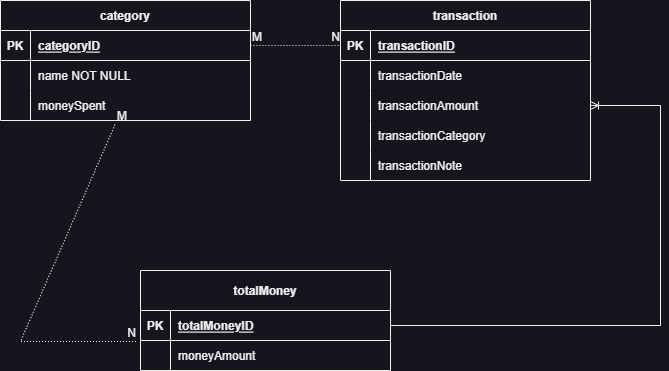

The diagram above was exported from draw.io. Its source (the exported page's mxGraphModel, read from the mxfile embedded in the PNG):
<mxGraphModel dx="1050" dy="573" grid="1" gridSize="10" guides="1" tooltips="1" connect="1" arrows="1" fold="1" page="1" pageScale="1" pageWidth="850" pageHeight="1100" math="0" shadow="0" extFonts="Permanent Marker^https://fonts.googleapis.com/css?family=Permanent+Marker">
  <root>
    <mxCell id="0" />
    <mxCell id="1" parent="0" />
    <mxCell id="BDR25rSSBuXfbsPmrKse-64" value="" style="fontSize=12;html=1;endArrow=ERoneToMany;rounded=0;edgeStyle=elbowEdgeStyle;exitX=1;exitY=0.5;exitDx=0;exitDy=0;" parent="1" source="C-vyLk0tnHw3VtMMgP7b-14" target="C-vyLk0tnHw3VtMMgP7b-9" edge="1">
      <mxGeometry width="100" height="100" relative="1" as="geometry">
        <mxPoint x="30" y="610" as="sourcePoint" />
        <mxPoint x="250" y="773" as="targetPoint" />
        <Array as="points">
          <mxPoint x="770" y="380" />
        </Array>
      </mxGeometry>
    </mxCell>
    <mxCell id="C-vyLk0tnHw3VtMMgP7b-2" value="transaction" style="shape=table;startSize=30;container=1;collapsible=1;childLayout=tableLayout;fixedRows=1;rowLines=0;fontStyle=1;align=center;resizeLast=1;" parent="1" vertex="1">
      <mxGeometry x="450" y="120" width="250" height="180" as="geometry" />
    </mxCell>
    <mxCell id="C-vyLk0tnHw3VtMMgP7b-3" value="" style="shape=partialRectangle;collapsible=0;dropTarget=0;pointerEvents=0;fillColor=none;points=[[0,0.5],[1,0.5]];portConstraint=eastwest;top=0;left=0;right=0;bottom=1;" parent="C-vyLk0tnHw3VtMMgP7b-2" vertex="1">
      <mxGeometry y="30" width="250" height="30" as="geometry" />
    </mxCell>
    <mxCell id="C-vyLk0tnHw3VtMMgP7b-4" value="PK" style="shape=partialRectangle;overflow=hidden;connectable=0;fillColor=none;top=0;left=0;bottom=0;right=0;fontStyle=1;" parent="C-vyLk0tnHw3VtMMgP7b-3" vertex="1">
      <mxGeometry width="30" height="30" as="geometry" />
    </mxCell>
    <mxCell id="C-vyLk0tnHw3VtMMgP7b-5" value="transactionID" style="shape=partialRectangle;overflow=hidden;connectable=0;fillColor=none;top=0;left=0;bottom=0;right=0;align=left;spacingLeft=6;fontStyle=5;" parent="C-vyLk0tnHw3VtMMgP7b-3" vertex="1">
      <mxGeometry x="30" width="220" height="30" as="geometry" />
    </mxCell>
    <mxCell id="C-vyLk0tnHw3VtMMgP7b-6" value="" style="shape=partialRectangle;collapsible=0;dropTarget=0;pointerEvents=0;fillColor=none;points=[[0,0.5],[1,0.5]];portConstraint=eastwest;top=0;left=0;right=0;bottom=0;" parent="C-vyLk0tnHw3VtMMgP7b-2" vertex="1">
      <mxGeometry y="60" width="250" height="30" as="geometry" />
    </mxCell>
    <mxCell id="C-vyLk0tnHw3VtMMgP7b-7" value="" style="shape=partialRectangle;overflow=hidden;connectable=0;fillColor=none;top=0;left=0;bottom=0;right=0;" parent="C-vyLk0tnHw3VtMMgP7b-6" vertex="1">
      <mxGeometry width="30" height="30" as="geometry" />
    </mxCell>
    <mxCell id="C-vyLk0tnHw3VtMMgP7b-8" value="transactionDate" style="shape=partialRectangle;overflow=hidden;connectable=0;fillColor=none;top=0;left=0;bottom=0;right=0;align=left;spacingLeft=6;" parent="C-vyLk0tnHw3VtMMgP7b-6" vertex="1">
      <mxGeometry x="30" width="220" height="30" as="geometry" />
    </mxCell>
    <mxCell id="C-vyLk0tnHw3VtMMgP7b-9" value="" style="shape=partialRectangle;collapsible=0;dropTarget=0;pointerEvents=0;fillColor=none;points=[[0,0.5],[1,0.5]];portConstraint=eastwest;top=0;left=0;right=0;bottom=0;" parent="C-vyLk0tnHw3VtMMgP7b-2" vertex="1">
      <mxGeometry y="90" width="250" height="30" as="geometry" />
    </mxCell>
    <mxCell id="C-vyLk0tnHw3VtMMgP7b-10" value="" style="shape=partialRectangle;overflow=hidden;connectable=0;fillColor=none;top=0;left=0;bottom=0;right=0;" parent="C-vyLk0tnHw3VtMMgP7b-9" vertex="1">
      <mxGeometry width="30" height="30" as="geometry" />
    </mxCell>
    <mxCell id="C-vyLk0tnHw3VtMMgP7b-11" value="transactionAmount" style="shape=partialRectangle;overflow=hidden;connectable=0;fillColor=none;top=0;left=0;bottom=0;right=0;align=left;spacingLeft=6;" parent="C-vyLk0tnHw3VtMMgP7b-9" vertex="1">
      <mxGeometry x="30" width="220" height="30" as="geometry" />
    </mxCell>
    <mxCell id="6nzMcVUUXLW07NeuHGRY-5" style="shape=partialRectangle;collapsible=0;dropTarget=0;pointerEvents=0;fillColor=none;points=[[0,0.5],[1,0.5]];portConstraint=eastwest;top=0;left=0;right=0;bottom=0;" parent="C-vyLk0tnHw3VtMMgP7b-2" vertex="1">
      <mxGeometry y="120" width="250" height="30" as="geometry" />
    </mxCell>
    <mxCell id="6nzMcVUUXLW07NeuHGRY-6" style="shape=partialRectangle;overflow=hidden;connectable=0;fillColor=none;top=0;left=0;bottom=0;right=0;" parent="6nzMcVUUXLW07NeuHGRY-5" vertex="1">
      <mxGeometry width="30" height="30" as="geometry">
        <mxRectangle width="30" height="30" as="alternateBounds" />
      </mxGeometry>
    </mxCell>
    <mxCell id="6nzMcVUUXLW07NeuHGRY-7" value="transactionCategory" style="shape=partialRectangle;overflow=hidden;connectable=0;fillColor=none;top=0;left=0;bottom=0;right=0;align=left;spacingLeft=6;" parent="6nzMcVUUXLW07NeuHGRY-5" vertex="1">
      <mxGeometry x="30" width="220" height="30" as="geometry">
        <mxRectangle width="220" height="30" as="alternateBounds" />
      </mxGeometry>
    </mxCell>
    <mxCell id="1anqZWH6Q0712J8PuUv7-1" style="shape=partialRectangle;collapsible=0;dropTarget=0;pointerEvents=0;fillColor=none;points=[[0,0.5],[1,0.5]];portConstraint=eastwest;top=0;left=0;right=0;bottom=0;" parent="C-vyLk0tnHw3VtMMgP7b-2" vertex="1">
      <mxGeometry y="150" width="250" height="30" as="geometry" />
    </mxCell>
    <mxCell id="1anqZWH6Q0712J8PuUv7-2" style="shape=partialRectangle;overflow=hidden;connectable=0;fillColor=none;top=0;left=0;bottom=0;right=0;" parent="1anqZWH6Q0712J8PuUv7-1" vertex="1">
      <mxGeometry width="30" height="30" as="geometry">
        <mxRectangle width="30" height="30" as="alternateBounds" />
      </mxGeometry>
    </mxCell>
    <mxCell id="1anqZWH6Q0712J8PuUv7-3" value="transactionNote" style="shape=partialRectangle;overflow=hidden;connectable=0;fillColor=none;top=0;left=0;bottom=0;right=0;align=left;spacingLeft=6;" parent="1anqZWH6Q0712J8PuUv7-1" vertex="1">
      <mxGeometry x="30" width="220" height="30" as="geometry">
        <mxRectangle width="220" height="30" as="alternateBounds" />
      </mxGeometry>
    </mxCell>
    <mxCell id="C-vyLk0tnHw3VtMMgP7b-13" value="totalMoney" style="shape=table;startSize=40;container=1;collapsible=1;childLayout=tableLayout;fixedRows=1;rowLines=0;fontStyle=1;align=center;resizeLast=1;" parent="1" vertex="1">
      <mxGeometry x="250" y="390" width="250" height="100" as="geometry">
        <mxRectangle x="450" y="320" width="120" height="30" as="alternateBounds" />
      </mxGeometry>
    </mxCell>
    <mxCell id="C-vyLk0tnHw3VtMMgP7b-14" value="" style="shape=partialRectangle;collapsible=0;dropTarget=0;pointerEvents=0;fillColor=none;points=[[0,0.5],[1,0.5]];portConstraint=eastwest;top=0;left=0;right=0;bottom=1;" parent="C-vyLk0tnHw3VtMMgP7b-13" vertex="1">
      <mxGeometry y="40" width="250" height="30" as="geometry" />
    </mxCell>
    <mxCell id="C-vyLk0tnHw3VtMMgP7b-15" value="PK" style="shape=partialRectangle;overflow=hidden;connectable=0;fillColor=none;top=0;left=0;bottom=0;right=0;fontStyle=1;" parent="C-vyLk0tnHw3VtMMgP7b-14" vertex="1">
      <mxGeometry width="30" height="30" as="geometry">
        <mxRectangle width="30" height="30" as="alternateBounds" />
      </mxGeometry>
    </mxCell>
    <mxCell id="C-vyLk0tnHw3VtMMgP7b-16" value="totalMoneyID" style="shape=partialRectangle;overflow=hidden;connectable=0;fillColor=none;top=0;left=0;bottom=0;right=0;align=left;spacingLeft=6;fontStyle=5;" parent="C-vyLk0tnHw3VtMMgP7b-14" vertex="1">
      <mxGeometry x="30" width="220" height="30" as="geometry">
        <mxRectangle width="220" height="30" as="alternateBounds" />
      </mxGeometry>
    </mxCell>
    <mxCell id="C-vyLk0tnHw3VtMMgP7b-17" value="" style="shape=partialRectangle;collapsible=0;dropTarget=0;pointerEvents=0;fillColor=none;points=[[0,0.5],[1,0.5]];portConstraint=eastwest;top=0;left=0;right=0;bottom=0;" parent="C-vyLk0tnHw3VtMMgP7b-13" vertex="1">
      <mxGeometry y="70" width="250" height="30" as="geometry" />
    </mxCell>
    <mxCell id="C-vyLk0tnHw3VtMMgP7b-18" value="" style="shape=partialRectangle;overflow=hidden;connectable=0;fillColor=none;top=0;left=0;bottom=0;right=0;" parent="C-vyLk0tnHw3VtMMgP7b-17" vertex="1">
      <mxGeometry width="30" height="30" as="geometry">
        <mxRectangle width="30" height="30" as="alternateBounds" />
      </mxGeometry>
    </mxCell>
    <mxCell id="C-vyLk0tnHw3VtMMgP7b-19" value="moneyAmount" style="shape=partialRectangle;overflow=hidden;connectable=0;fillColor=none;top=0;left=0;bottom=0;right=0;align=left;spacingLeft=6;" parent="C-vyLk0tnHw3VtMMgP7b-17" vertex="1">
      <mxGeometry x="30" width="220" height="30" as="geometry">
        <mxRectangle width="220" height="30" as="alternateBounds" />
      </mxGeometry>
    </mxCell>
    <mxCell id="BDR25rSSBuXfbsPmrKse-23" value="category" style="shape=table;startSize=30;container=1;collapsible=1;childLayout=tableLayout;fixedRows=1;rowLines=0;fontStyle=1;align=center;resizeLast=1;" parent="1" vertex="1">
      <mxGeometry x="110" y="120" width="250" height="120" as="geometry" />
    </mxCell>
    <mxCell id="BDR25rSSBuXfbsPmrKse-24" value="" style="shape=partialRectangle;collapsible=0;dropTarget=0;pointerEvents=0;fillColor=none;points=[[0,0.5],[1,0.5]];portConstraint=eastwest;top=0;left=0;right=0;bottom=1;" parent="BDR25rSSBuXfbsPmrKse-23" vertex="1">
      <mxGeometry y="30" width="250" height="30" as="geometry" />
    </mxCell>
    <mxCell id="BDR25rSSBuXfbsPmrKse-25" value="PK" style="shape=partialRectangle;overflow=hidden;connectable=0;fillColor=none;top=0;left=0;bottom=0;right=0;fontStyle=1;" parent="BDR25rSSBuXfbsPmrKse-24" vertex="1">
      <mxGeometry width="30" height="30" as="geometry">
        <mxRectangle width="30" height="30" as="alternateBounds" />
      </mxGeometry>
    </mxCell>
    <mxCell id="BDR25rSSBuXfbsPmrKse-26" value="categoryID" style="shape=partialRectangle;overflow=hidden;connectable=0;fillColor=none;top=0;left=0;bottom=0;right=0;align=left;spacingLeft=6;fontStyle=5;" parent="BDR25rSSBuXfbsPmrKse-24" vertex="1">
      <mxGeometry x="30" width="220" height="30" as="geometry">
        <mxRectangle width="220" height="30" as="alternateBounds" />
      </mxGeometry>
    </mxCell>
    <mxCell id="BDR25rSSBuXfbsPmrKse-27" value="" style="shape=partialRectangle;collapsible=0;dropTarget=0;pointerEvents=0;fillColor=none;points=[[0,0.5],[1,0.5]];portConstraint=eastwest;top=0;left=0;right=0;bottom=0;" parent="BDR25rSSBuXfbsPmrKse-23" vertex="1">
      <mxGeometry y="60" width="250" height="30" as="geometry" />
    </mxCell>
    <mxCell id="BDR25rSSBuXfbsPmrKse-28" value="" style="shape=partialRectangle;overflow=hidden;connectable=0;fillColor=none;top=0;left=0;bottom=0;right=0;" parent="BDR25rSSBuXfbsPmrKse-27" vertex="1">
      <mxGeometry width="30" height="30" as="geometry">
        <mxRectangle width="30" height="30" as="alternateBounds" />
      </mxGeometry>
    </mxCell>
    <mxCell id="BDR25rSSBuXfbsPmrKse-29" value="name NOT NULL" style="shape=partialRectangle;overflow=hidden;connectable=0;fillColor=none;top=0;left=0;bottom=0;right=0;align=left;spacingLeft=6;" parent="BDR25rSSBuXfbsPmrKse-27" vertex="1">
      <mxGeometry x="30" width="220" height="30" as="geometry">
        <mxRectangle width="220" height="30" as="alternateBounds" />
      </mxGeometry>
    </mxCell>
    <mxCell id="BDR25rSSBuXfbsPmrKse-30" value="" style="shape=partialRectangle;collapsible=0;dropTarget=0;pointerEvents=0;fillColor=none;points=[[0,0.5],[1,0.5]];portConstraint=eastwest;top=0;left=0;right=0;bottom=0;" parent="BDR25rSSBuXfbsPmrKse-23" vertex="1">
      <mxGeometry y="90" width="250" height="30" as="geometry" />
    </mxCell>
    <mxCell id="BDR25rSSBuXfbsPmrKse-31" value="" style="shape=partialRectangle;overflow=hidden;connectable=0;fillColor=none;top=0;left=0;bottom=0;right=0;" parent="BDR25rSSBuXfbsPmrKse-30" vertex="1">
      <mxGeometry width="30" height="30" as="geometry">
        <mxRectangle width="30" height="30" as="alternateBounds" />
      </mxGeometry>
    </mxCell>
    <mxCell id="BDR25rSSBuXfbsPmrKse-32" value="moneySpent" style="shape=partialRectangle;overflow=hidden;connectable=0;fillColor=none;top=0;left=0;bottom=0;right=0;align=left;spacingLeft=6;" parent="BDR25rSSBuXfbsPmrKse-30" vertex="1">
      <mxGeometry x="30" width="220" height="30" as="geometry">
        <mxRectangle width="220" height="30" as="alternateBounds" />
      </mxGeometry>
    </mxCell>
    <mxCell id="hhodhrAMiEbET7iiVR7v-12" value="" style="endArrow=none;html=1;rounded=0;dashed=1;dashPattern=1 2;exitX=1;exitY=0.5;exitDx=0;exitDy=0;entryX=0;entryY=0.5;entryDx=0;entryDy=0;" parent="1" source="BDR25rSSBuXfbsPmrKse-24" target="C-vyLk0tnHw3VtMMgP7b-3" edge="1">
      <mxGeometry relative="1" as="geometry">
        <mxPoint x="360" y="80" as="sourcePoint" />
        <mxPoint x="520" y="80" as="targetPoint" />
      </mxGeometry>
    </mxCell>
    <mxCell id="hhodhrAMiEbET7iiVR7v-13" value="M" style="resizable=0;html=1;align=left;verticalAlign=bottom;" parent="hhodhrAMiEbET7iiVR7v-12" connectable="0" vertex="1">
      <mxGeometry x="-1" relative="1" as="geometry" />
    </mxCell>
    <mxCell id="hhodhrAMiEbET7iiVR7v-14" value="N" style="resizable=0;html=1;align=right;verticalAlign=bottom;" parent="hhodhrAMiEbET7iiVR7v-12" connectable="0" vertex="1">
      <mxGeometry x="1" relative="1" as="geometry" />
    </mxCell>
    <mxCell id="TJMm4F4k2ge5GQLeHmCy-2" value="" style="endArrow=none;html=1;rounded=0;dashed=1;dashPattern=1 2;exitX=0.458;exitY=1.14;exitDx=0;exitDy=0;entryX=-0.013;entryY=0.033;entryDx=0;entryDy=0;entryPerimeter=0;exitPerimeter=0;" edge="1" parent="1" source="BDR25rSSBuXfbsPmrKse-30" target="C-vyLk0tnHw3VtMMgP7b-17">
      <mxGeometry relative="1" as="geometry">
        <mxPoint x="80" y="300" as="sourcePoint" />
        <mxPoint x="170" y="300" as="targetPoint" />
        <Array as="points">
          <mxPoint x="130" y="461" />
        </Array>
      </mxGeometry>
    </mxCell>
    <mxCell id="TJMm4F4k2ge5GQLeHmCy-3" value="M" style="resizable=0;html=1;align=left;verticalAlign=bottom;" connectable="0" vertex="1" parent="TJMm4F4k2ge5GQLeHmCy-2">
      <mxGeometry x="-1" relative="1" as="geometry" />
    </mxCell>
    <mxCell id="TJMm4F4k2ge5GQLeHmCy-4" value="N" style="resizable=0;html=1;align=right;verticalAlign=bottom;" connectable="0" vertex="1" parent="TJMm4F4k2ge5GQLeHmCy-2">
      <mxGeometry x="1" relative="1" as="geometry" />
    </mxCell>
  </root>
</mxGraphModel>